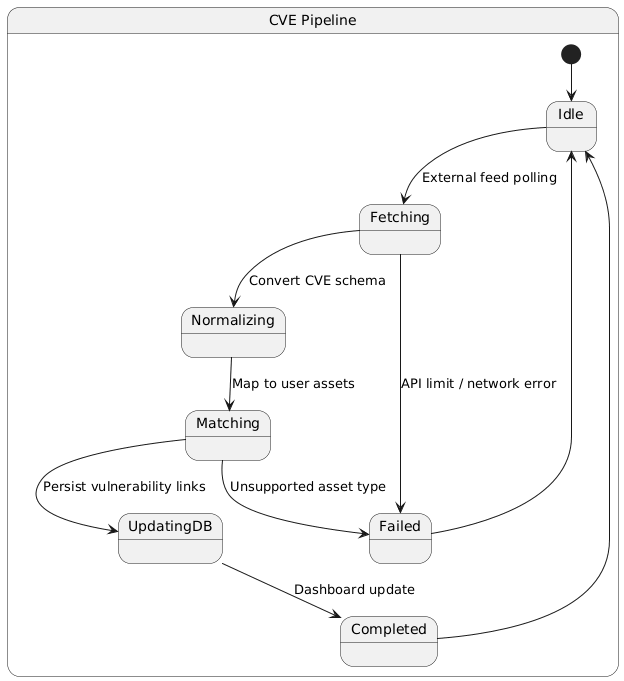

The diagram above was rendered by PlantUML. Its source (embedded in the PNG):
@startuml
state "CVE Pipeline" as CVE {

[*] --> Idle

Idle --> Fetching : External feed polling
Fetching --> Normalizing : Convert CVE schema
Normalizing --> Matching : Map to user assets
Matching --> UpdatingDB : Persist vulnerability links
UpdatingDB --> Completed : Dashboard update

Fetching --> Failed : API limit / network error
Matching --> Failed : Unsupported asset type

Completed --> Idle
Failed --> Idle
}
@enduml